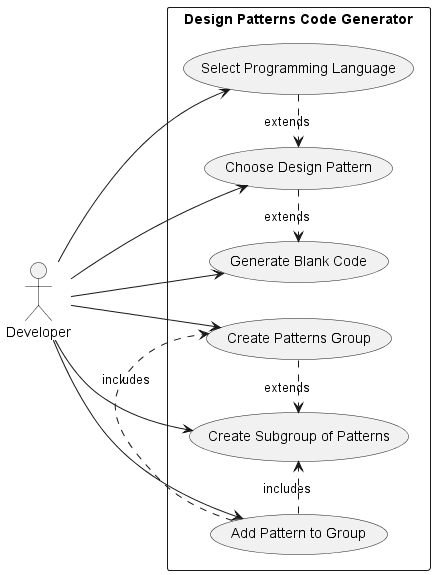

The diagram above was rendered by PlantUML. Its source (embedded in the PNG):
@startuml 2UseCase
left to right direction
skinparam packageStyle rectangle

actor Developer

package "Design Patterns Code Generator" {
    usecase "Select Programming Language" as SPL
    usecase "Choose Design Pattern" as CDP
    usecase "Generate Blank Code" as GBC
    usecase "Create Patterns Group" as CPG
    usecase "Create Subgroup of Patterns" as CSP
    usecase "Add Pattern to Group" as APG
}

Developer --> SPL
Developer --> CDP
Developer --> GBC
Developer --> CPG
Developer --> CSP
Developer --> APG

SPL .> CDP : extends
CDP .> GBC : extends
CPG .> CSP : extends
APG .> CPG : includes
APG .> CSP : includes

@enduml